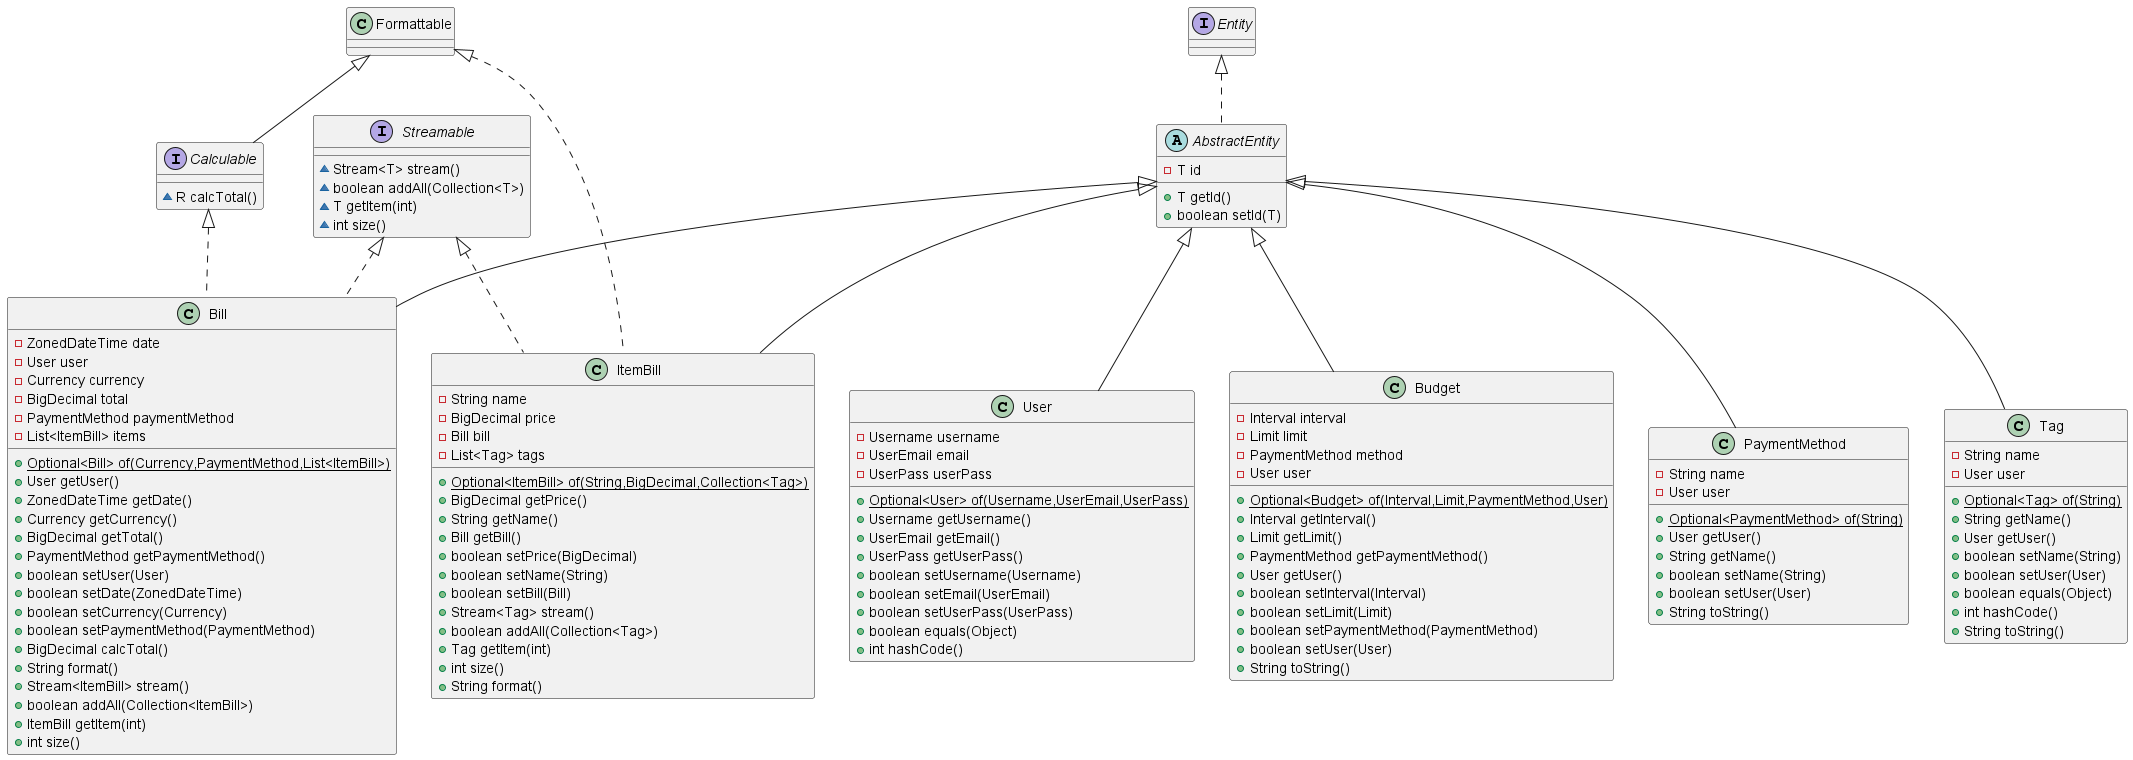

The diagram above was rendered by PlantUML. Its source (embedded in the PNG):
@startuml
interface Calculable {
~ R calcTotal()
}
interface Entity {
}
class PaymentMethod {
- String name
- User user
+ {static} Optional<PaymentMethod> of(String)
+ User getUser()
+ String getName()
+ boolean setName(String)
+ boolean setUser(User)
+ String toString()
}
class Tag {
- String name
- User user
+ {static} Optional<Tag> of(String)
+ String getName()
+ User getUser()
+ boolean setName(String)
+ boolean setUser(User)
+ boolean equals(Object)
+ int hashCode()
+ String toString()
}

class User {
- Username username
- UserEmail email
- UserPass userPass
+ {static} Optional<User> of(Username,UserEmail,UserPass)
+ Username getUsername()
+ UserEmail getEmail()
+ UserPass getUserPass()
+ boolean setUsername(Username)
+ boolean setEmail(UserEmail)
+ boolean setUserPass(UserPass)
+ boolean equals(Object)
+ int hashCode()
}

interface Streamable {
~ Stream<T> stream()
~ boolean addAll(Collection<T>)
~ T getItem(int)
~ int size()
}
class Bill {
- ZonedDateTime date
- User user
- Currency currency
- BigDecimal total
- PaymentMethod paymentMethod
- List<ItemBill> items
+ {static} Optional<Bill> of(Currency,PaymentMethod,List<ItemBill>)
+ User getUser()
+ ZonedDateTime getDate()
+ Currency getCurrency()
+ BigDecimal getTotal()
+ PaymentMethod getPaymentMethod()
+ boolean setUser(User)
+ boolean setDate(ZonedDateTime)
+ boolean setCurrency(Currency)
+ boolean setPaymentMethod(PaymentMethod)
+ BigDecimal calcTotal()
+ String format()
+ Stream<ItemBill> stream()
+ boolean addAll(Collection<ItemBill>)
+ ItemBill getItem(int)
+ int size()
}
class ItemBill {
- String name
- BigDecimal price
- Bill bill
- List<Tag> tags
+ {static} Optional<ItemBill> of(String,BigDecimal,Collection<Tag>)
+ BigDecimal getPrice()
+ String getName()
+ Bill getBill()
+ boolean setPrice(BigDecimal)
+ boolean setName(String)
+ boolean setBill(Bill)
+ Stream<Tag> stream()
+ boolean addAll(Collection<Tag>)
+ Tag getItem(int)
+ int size()
+ String format()
}

class Budget {
- Interval interval
- Limit limit
- PaymentMethod method
- User user
+ {static} Optional<Budget> of(Interval,Limit,PaymentMethod,User)
+ Interval getInterval()
+ Limit getLimit()
+ PaymentMethod getPaymentMethod()
+ User getUser()
+ boolean setInterval(Interval)
+ boolean setLimit(Limit)
+ boolean setPaymentMethod(PaymentMethod)
+ boolean setUser(User)
+ String toString()
}
abstract class AbstractEntity {
- T id
+ T getId()
+ boolean setId(T)
}


Formattable <|-- Calculable
AbstractEntity <|-- PaymentMethod
AbstractEntity <|-- Tag
AbstractEntity <|-- User
Streamable <|.. Bill
Calculable <|.. Bill
AbstractEntity <|-- Bill
Streamable <|.. ItemBill
Formattable <|.. ItemBill
AbstractEntity <|-- ItemBill
AbstractEntity <|-- Budget
Entity <|.. AbstractEntity
@enduml